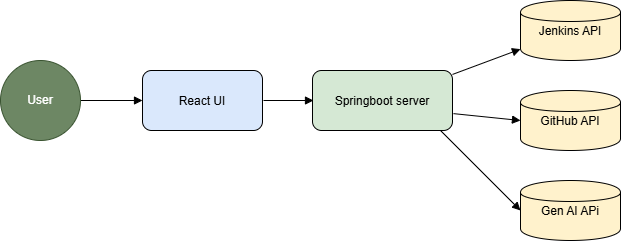

The diagram above was exported from draw.io. Its source (the exported page's mxGraphModel, read from the mxfile embedded in the PNG):
<mxGraphModel dx="786" dy="564" grid="1" gridSize="10" guides="1" tooltips="1" connect="1" arrows="1" fold="1" page="1" pageScale="1" pageWidth="827" pageHeight="1169" math="0" shadow="0">
  <root>
    <mxCell id="0" />
    <mxCell id="1" parent="0" />
    <mxCell id="3" value="React UI" style="rounded=1;fillColor=#dae8fc;" parent="1" vertex="1">
      <mxGeometry x="162" y="150" width="120" height="60" as="geometry" />
    </mxCell>
    <mxCell id="4" value="Springboot server" style="rounded=1;fillColor=#d5e8d4;" parent="1" vertex="1">
      <mxGeometry x="332" y="150" width="140" height="60" as="geometry" />
    </mxCell>
    <mxCell id="6" value="Jenkins API" style="shape=cylinder;fillColor=#fff2cc;" parent="1" vertex="1">
      <mxGeometry x="540" y="80" width="100" height="60" as="geometry" />
    </mxCell>
    <mxCell id="7" value="GitHub API" style="shape=cylinder;fillColor=#fff2cc;" parent="1" vertex="1">
      <mxGeometry x="540" y="170" width="100" height="60" as="geometry" />
    </mxCell>
    <mxCell id="10" style="endArrow=block;exitX=1;exitY=0.5;exitDx=0;exitDy=0;" parent="1" source="SItwjMeuMG5GkUsHFt9P-18" target="3" edge="1">
      <mxGeometry relative="1" as="geometry">
        <mxPoint x="132" y="240" as="sourcePoint" />
        <Array as="points" />
      </mxGeometry>
    </mxCell>
    <mxCell id="11" style="endArrow=block;" parent="1" edge="1">
      <mxGeometry relative="1" as="geometry">
        <mxPoint x="283" y="180" as="sourcePoint" />
        <mxPoint x="333" y="180" as="targetPoint" />
      </mxGeometry>
    </mxCell>
    <mxCell id="12" style="endArrow=block;" parent="1" source="4" target="6" edge="1">
      <mxGeometry relative="1" as="geometry" />
    </mxCell>
    <mxCell id="13" style="endArrow=block;entryX=0;entryY=0.5;entryDx=0;entryDy=0;" parent="1" edge="1" target="7">
      <mxGeometry relative="1" as="geometry">
        <mxPoint x="473" y="193.125" as="sourcePoint" />
        <mxPoint x="513" y="200.625" as="targetPoint" />
      </mxGeometry>
    </mxCell>
    <mxCell id="14" style="endArrow=block;entryX=0;entryY=0.5;entryDx=0;entryDy=0;" parent="1" edge="1">
      <mxGeometry relative="1" as="geometry">
        <mxPoint x="460" y="210" as="sourcePoint" />
        <mxPoint x="540" y="290" as="targetPoint" />
      </mxGeometry>
    </mxCell>
    <mxCell id="SItwjMeuMG5GkUsHFt9P-17" value="Gen AI APi" style="shape=cylinder;fillColor=#fff2cc;" parent="1" vertex="1">
      <mxGeometry x="540" y="260" width="100" height="60" as="geometry" />
    </mxCell>
    <mxCell id="SItwjMeuMG5GkUsHFt9P-18" value="User" style="ellipse;whiteSpace=wrap;html=1;aspect=fixed;fillColor=#6d8764;fontColor=#ffffff;strokeColor=#3A5431;" parent="1" vertex="1">
      <mxGeometry x="20" y="140" width="80" height="80" as="geometry" />
    </mxCell>
  </root>
</mxGraphModel>